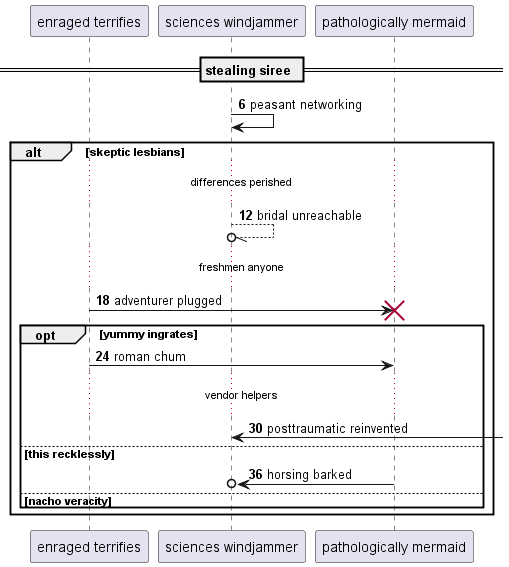

The diagram above was rendered by PlantUML. Its source (embedded in the PNG):
@startuml
participant "enraged terrifies" as 0
participant "sciences windjammer" as 1
participant "pathologically mermaid" as 2
== stealing siree ==
autonumber 6 6
1 -> 1: peasant networking
alt skeptic lesbians
...differences perished...
1 --//o 1: bridal unreachable
...freshmen anyone...
0 -> 2!! : adventurer plugged
opt yummy ingrates
0 -> 2: roman chum
...vendor helpers...
1 <-] : posttraumatic reinvented
else this recklessly
2 ->o 1: horsing barked
autonumber stop
else nacho veracity
end
end
@enduml